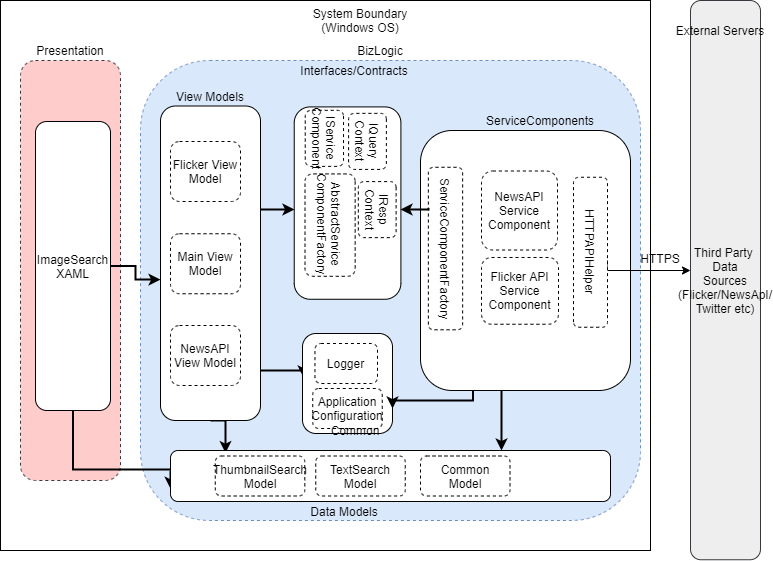

The diagram above was exported from draw.io. Its source (the exported page's mxGraphModel, read from the mxfile embedded in the PNG):
<mxGraphModel dx="1422" dy="822" grid="1" gridSize="10" guides="1" tooltips="1" connect="1" arrows="1" fold="1" page="1" pageScale="1" pageWidth="850" pageHeight="1100" math="0" shadow="0">
  <root>
    <mxCell id="0" />
    <mxCell id="1" parent="0" />
    <mxCell id="iUuPVBPyNmosH8IYp0OI-4" value="Third Party &lt;br&gt;Data&lt;br&gt;Sources&lt;br&gt;(Flicker/NewsApI/&lt;br&gt;Twitter etc)" style="rounded=1;whiteSpace=wrap;html=1;fillColor=#eeeeee;strokeColor=#36393d;" vertex="1" parent="1">
      <mxGeometry x="710" y="190" width="70" height="559.25" as="geometry" />
    </mxCell>
    <mxCell id="iUuPVBPyNmosH8IYp0OI-5" value="" style="rounded=0;whiteSpace=wrap;html=1;" vertex="1" parent="1">
      <mxGeometry x="20" y="190" width="650" height="550" as="geometry" />
    </mxCell>
    <mxCell id="iUuPVBPyNmosH8IYp0OI-11" value="System Boundary (Windows OS)" style="text;html=1;strokeColor=none;fillColor=none;align=center;verticalAlign=middle;whiteSpace=wrap;rounded=0;" vertex="1" parent="1">
      <mxGeometry x="330" y="200" width="100" height="20" as="geometry" />
    </mxCell>
    <mxCell id="iUuPVBPyNmosH8IYp0OI-13" value="HTTPS" style="text;html=1;strokeColor=none;fillColor=none;align=center;verticalAlign=middle;whiteSpace=wrap;rounded=0;" vertex="1" parent="1">
      <mxGeometry x="630" y="437.75" width="100" height="21" as="geometry" />
    </mxCell>
    <mxCell id="iUuPVBPyNmosH8IYp0OI-14" value="External Servers" style="text;html=1;strokeColor=none;fillColor=none;align=center;verticalAlign=middle;whiteSpace=wrap;rounded=0;" vertex="1" parent="1">
      <mxGeometry x="690" y="210" width="100" height="20" as="geometry" />
    </mxCell>
    <mxCell id="iUuPVBPyNmosH8IYp0OI-15" value="" style="rounded=1;whiteSpace=wrap;html=1;dashed=1;fillColor=#ffcccc;strokeColor=#36393d;" vertex="1" parent="1">
      <mxGeometry x="40" y="250" width="100" height="420" as="geometry" />
    </mxCell>
    <mxCell id="iUuPVBPyNmosH8IYp0OI-16" value="" style="rounded=1;whiteSpace=wrap;html=1;dashed=1;fillColor=#dae8fc;strokeColor=#6c8ebf;" vertex="1" parent="1">
      <mxGeometry x="160" y="250" width="500" height="460" as="geometry" />
    </mxCell>
    <mxCell id="iUuPVBPyNmosH8IYp0OI-17" value="Presentation" style="text;html=1;strokeColor=none;fillColor=none;align=center;verticalAlign=middle;whiteSpace=wrap;rounded=0;" vertex="1" parent="1">
      <mxGeometry x="50" y="230" width="80" height="20" as="geometry" />
    </mxCell>
    <mxCell id="iUuPVBPyNmosH8IYp0OI-19" value="BizLogic" style="text;html=1;strokeColor=none;fillColor=none;align=center;verticalAlign=middle;whiteSpace=wrap;rounded=0;" vertex="1" parent="1">
      <mxGeometry x="360" y="230" width="80" height="20" as="geometry" />
    </mxCell>
    <mxCell id="iUuPVBPyNmosH8IYp0OI-25" value="" style="edgeStyle=orthogonalEdgeStyle;rounded=0;orthogonalLoop=1;jettySize=auto;html=1;strokeWidth=2;entryX=0;entryY=0.552;entryDx=0;entryDy=0;entryPerimeter=0;" edge="1" parent="1" source="iUuPVBPyNmosH8IYp0OI-20" target="iUuPVBPyNmosH8IYp0OI-21">
      <mxGeometry relative="1" as="geometry">
        <Array as="points" />
      </mxGeometry>
    </mxCell>
    <mxCell id="iUuPVBPyNmosH8IYp0OI-27" value="" style="edgeStyle=orthogonalEdgeStyle;rounded=0;orthogonalLoop=1;jettySize=auto;html=1;strokeWidth=2;entryX=0;entryY=0.75;entryDx=0;entryDy=0;" edge="1" parent="1" source="iUuPVBPyNmosH8IYp0OI-20" target="iUuPVBPyNmosH8IYp0OI-23">
      <mxGeometry relative="1" as="geometry">
        <mxPoint x="180" y="684.5" as="targetPoint" />
        <Array as="points">
          <mxPoint x="93" y="659" />
        </Array>
      </mxGeometry>
    </mxCell>
    <mxCell id="iUuPVBPyNmosH8IYp0OI-20" value="ImageSearch&lt;br&gt;XAML" style="rounded=1;whiteSpace=wrap;html=1;" vertex="1" parent="1">
      <mxGeometry x="55" y="311" width="75" height="289" as="geometry" />
    </mxCell>
    <mxCell id="iUuPVBPyNmosH8IYp0OI-31" value="" style="edgeStyle=orthogonalEdgeStyle;rounded=0;orthogonalLoop=1;jettySize=auto;html=1;strokeWidth=2;entryX=0.44;entryY=0.989;entryDx=0;entryDy=0;entryPerimeter=0;" edge="1" parent="1" source="iUuPVBPyNmosH8IYp0OI-21" target="iUuPVBPyNmosH8IYp0OI-28">
      <mxGeometry relative="1" as="geometry">
        <Array as="points">
          <mxPoint x="320" y="560" />
          <mxPoint x="320" y="559" />
        </Array>
      </mxGeometry>
    </mxCell>
    <mxCell id="iUuPVBPyNmosH8IYp0OI-36" value="" style="edgeStyle=orthogonalEdgeStyle;rounded=0;orthogonalLoop=1;jettySize=auto;html=1;strokeWidth=2;entryX=0.125;entryY=0.05;entryDx=0;entryDy=0;exitX=0.5;exitY=1;exitDx=0;exitDy=0;entryPerimeter=0;" edge="1" parent="1" source="iUuPVBPyNmosH8IYp0OI-21" target="iUuPVBPyNmosH8IYp0OI-23">
      <mxGeometry relative="1" as="geometry">
        <mxPoint x="270" y="660" as="targetPoint" />
        <Array as="points">
          <mxPoint x="245" y="600" />
          <mxPoint x="245" y="600" />
        </Array>
      </mxGeometry>
    </mxCell>
    <mxCell id="iUuPVBPyNmosH8IYp0OI-21" value="" style="rounded=1;whiteSpace=wrap;html=1;" vertex="1" parent="1">
      <mxGeometry x="180" y="295.5" width="100" height="314.5" as="geometry" />
    </mxCell>
    <mxCell id="iUuPVBPyNmosH8IYp0OI-22" value="" style="rounded=1;whiteSpace=wrap;html=1;" vertex="1" parent="1">
      <mxGeometry x="440" y="320" width="210" height="260" as="geometry" />
    </mxCell>
    <mxCell id="iUuPVBPyNmosH8IYp0OI-23" value="" style="rounded=1;whiteSpace=wrap;html=1;" vertex="1" parent="1">
      <mxGeometry x="190" y="640" width="440" height="51" as="geometry" />
    </mxCell>
    <mxCell id="iUuPVBPyNmosH8IYp0OI-28" value="" style="rounded=1;whiteSpace=wrap;html=1;rotation=90;" vertex="1" parent="1">
      <mxGeometry x="317" y="528" width="100" height="90" as="geometry" />
    </mxCell>
    <mxCell id="iUuPVBPyNmosH8IYp0OI-7" style="edgeStyle=orthogonalEdgeStyle;rounded=0;orthogonalLoop=1;jettySize=auto;html=1;exitX=0.448;exitY=1;exitDx=0;exitDy=0;exitPerimeter=0;" edge="1" parent="1" source="iUuPVBPyNmosH8IYp0OI-42">
      <mxGeometry relative="1" as="geometry">
        <mxPoint x="710" y="460" as="targetPoint" />
        <Array as="points">
          <mxPoint x="627" y="460" />
          <mxPoint x="710" y="460" />
        </Array>
      </mxGeometry>
    </mxCell>
    <mxCell id="iUuPVBPyNmosH8IYp0OI-37" value="View Models" style="text;html=1;strokeColor=none;fillColor=none;align=center;verticalAlign=middle;whiteSpace=wrap;rounded=0;dashed=1;" vertex="1" parent="1">
      <mxGeometry x="175" y="275.5" width="110" height="20" as="geometry" />
    </mxCell>
    <mxCell id="iUuPVBPyNmosH8IYp0OI-38" value="Flicker View Model" style="rounded=1;whiteSpace=wrap;html=1;dashed=1;" vertex="1" parent="1">
      <mxGeometry x="190" y="331" width="70" height="60" as="geometry" />
    </mxCell>
    <mxCell id="iUuPVBPyNmosH8IYp0OI-39" value="Main View Model" style="rounded=1;whiteSpace=wrap;html=1;dashed=1;" vertex="1" parent="1">
      <mxGeometry x="190" y="423.23" width="70" height="60" as="geometry" />
    </mxCell>
    <mxCell id="iUuPVBPyNmosH8IYp0OI-40" value="&lt;span&gt;NewsAPI View Model&lt;/span&gt;" style="rounded=1;whiteSpace=wrap;html=1;dashed=1;" vertex="1" parent="1">
      <mxGeometry x="190" y="515" width="70" height="60" as="geometry" />
    </mxCell>
    <mxCell id="iUuPVBPyNmosH8IYp0OI-41" value="&lt;span&gt;Flicker API Service Component&lt;/span&gt;" style="rounded=1;whiteSpace=wrap;html=1;dashed=1;" vertex="1" parent="1">
      <mxGeometry x="501" y="446.98" width="77" height="66.77" as="geometry" />
    </mxCell>
    <mxCell id="iUuPVBPyNmosH8IYp0OI-42" value="&lt;span&gt;HTTPAPIHelper&lt;/span&gt;" style="rounded=1;whiteSpace=wrap;html=1;dashed=1;direction=west;rotation=90;" vertex="1" parent="1">
      <mxGeometry x="535" y="424.75" width="150" height="34" as="geometry" />
    </mxCell>
    <mxCell id="iUuPVBPyNmosH8IYp0OI-43" value="&lt;span&gt;NewsAPI Service Component&lt;/span&gt;" style="rounded=1;whiteSpace=wrap;html=1;dashed=1;" vertex="1" parent="1">
      <mxGeometry x="501" y="360.5" width="76" height="79" as="geometry" />
    </mxCell>
    <mxCell id="iUuPVBPyNmosH8IYp0OI-44" value="&lt;span&gt;ServiceComponentFactory&lt;/span&gt;" style="rounded=1;whiteSpace=wrap;html=1;dashed=1;rotation=90;" vertex="1" parent="1">
      <mxGeometry x="383.75" y="420.90000000000003" width="162.5" height="34.25" as="geometry" />
    </mxCell>
    <mxCell id="iUuPVBPyNmosH8IYp0OI-46" value="Interfaces" style="text;html=1;strokeColor=none;fillColor=none;align=center;verticalAlign=middle;whiteSpace=wrap;rounded=0;" vertex="1" parent="1">
      <mxGeometry x="340" y="380.75" width="80" height="20" as="geometry" />
    </mxCell>
    <mxCell id="iUuPVBPyNmosH8IYp0OI-51" value="" style="rounded=1;whiteSpace=wrap;html=1;rotation=90;" vertex="1" parent="1">
      <mxGeometry x="270.88" y="339.25" width="192.35" height="106.67" as="geometry" />
    </mxCell>
    <mxCell id="iUuPVBPyNmosH8IYp0OI-52" value="" style="edgeStyle=orthogonalEdgeStyle;rounded=0;orthogonalLoop=1;jettySize=auto;html=1;strokeWidth=2;exitX=0.25;exitY=1;exitDx=0;exitDy=0;" edge="1" parent="1" source="iUuPVBPyNmosH8IYp0OI-44">
      <mxGeometry relative="1" as="geometry">
        <mxPoint x="407.03" y="475.0372144617911" as="sourcePoint" />
        <mxPoint x="420" y="399" as="targetPoint" />
        <Array as="points">
          <mxPoint x="448" y="399" />
        </Array>
      </mxGeometry>
    </mxCell>
    <mxCell id="iUuPVBPyNmosH8IYp0OI-53" value="IService&lt;br&gt;Component" style="rounded=1;whiteSpace=wrap;html=1;dashed=1;rotation=90;" vertex="1" parent="1">
      <mxGeometry x="315.87" y="308.72" width="56.04" height="38.28" as="geometry" />
    </mxCell>
    <mxCell id="iUuPVBPyNmosH8IYp0OI-57" value="&lt;span&gt;Logger&lt;/span&gt;" style="rounded=1;whiteSpace=wrap;html=1;dashed=1;" vertex="1" parent="1">
      <mxGeometry x="334.46" y="533" width="62.54" height="40" as="geometry" />
    </mxCell>
    <mxCell id="iUuPVBPyNmosH8IYp0OI-58" value="ServiceComponents" style="text;html=1;strokeColor=none;fillColor=none;align=center;verticalAlign=middle;whiteSpace=wrap;rounded=0;" vertex="1" parent="1">
      <mxGeometry x="520" y="300" width="80" height="20" as="geometry" />
    </mxCell>
    <mxCell id="iUuPVBPyNmosH8IYp0OI-59" value="Interfaces/Contracts" style="text;html=1;strokeColor=none;fillColor=none;align=center;verticalAlign=middle;whiteSpace=wrap;rounded=0;" vertex="1" parent="1">
      <mxGeometry x="334.46000000000004" y="250" width="80" height="20" as="geometry" />
    </mxCell>
    <mxCell id="iUuPVBPyNmosH8IYp0OI-60" value="Data Models" style="text;html=1;strokeColor=none;fillColor=none;align=center;verticalAlign=middle;whiteSpace=wrap;rounded=0;" vertex="1" parent="1">
      <mxGeometry x="324.3" y="691" width="80" height="20" as="geometry" />
    </mxCell>
    <mxCell id="iUuPVBPyNmosH8IYp0OI-62" value="&lt;span&gt;Application&lt;br&gt;Configuration&lt;/span&gt;" style="rounded=1;whiteSpace=wrap;html=1;dashed=1;" vertex="1" parent="1">
      <mxGeometry x="332.24" y="578" width="69.51" height="40" as="geometry" />
    </mxCell>
    <mxCell id="iUuPVBPyNmosH8IYp0OI-64" value="ThumbnailSearch&lt;br&gt;Model" style="rounded=1;whiteSpace=wrap;html=1;dashed=1;" vertex="1" parent="1">
      <mxGeometry x="234.79000000000002" y="645.5" width="89.51" height="40" as="geometry" />
    </mxCell>
    <mxCell id="iUuPVBPyNmosH8IYp0OI-65" value="TextSearch&lt;br&gt;Model" style="rounded=1;whiteSpace=wrap;html=1;dashed=1;" vertex="1" parent="1">
      <mxGeometry x="335.24" y="645.5" width="89.51" height="40" as="geometry" />
    </mxCell>
    <mxCell id="iUuPVBPyNmosH8IYp0OI-66" value="Common&lt;br&gt;Model" style="rounded=1;whiteSpace=wrap;html=1;dashed=1;" vertex="1" parent="1">
      <mxGeometry x="440" y="645.5" width="89.51" height="40" as="geometry" />
    </mxCell>
    <mxCell id="iUuPVBPyNmosH8IYp0OI-45" value="&lt;span&gt;AbstractService&lt;br&gt;ComponentFactory&lt;/span&gt;" style="rounded=1;whiteSpace=wrap;html=1;dashed=1;rotation=90;" vertex="1" parent="1">
      <mxGeometry x="298.39" y="389.52" width="102.39" height="50.15" as="geometry" />
    </mxCell>
    <mxCell id="iUuPVBPyNmosH8IYp0OI-71" value="" style="edgeStyle=orthogonalEdgeStyle;rounded=0;orthogonalLoop=1;jettySize=auto;html=1;strokeWidth=2;exitX=0.25;exitY=1;exitDx=0;exitDy=0;entryX=0.75;entryY=0;entryDx=0;entryDy=0;" edge="1" parent="1" source="iUuPVBPyNmosH8IYp0OI-22" target="iUuPVBPyNmosH8IYp0OI-28">
      <mxGeometry relative="1" as="geometry">
        <mxPoint x="521.25" y="587.5833333333333" as="sourcePoint" />
        <mxPoint x="546.25" y="587.5833333333333" as="targetPoint" />
        <Array as="points">
          <mxPoint x="493" y="590" />
        </Array>
      </mxGeometry>
    </mxCell>
    <mxCell id="iUuPVBPyNmosH8IYp0OI-75" value="" style="edgeStyle=orthogonalEdgeStyle;rounded=0;orthogonalLoop=1;jettySize=auto;html=1;strokeWidth=2;" edge="1" parent="1" source="iUuPVBPyNmosH8IYp0OI-21">
      <mxGeometry relative="1" as="geometry">
        <mxPoint x="320" y="570" as="sourcePoint" />
        <mxPoint x="314" y="399" as="targetPoint" />
        <Array as="points">
          <mxPoint x="290" y="399" />
          <mxPoint x="290" y="399" />
        </Array>
      </mxGeometry>
    </mxCell>
    <mxCell id="iUuPVBPyNmosH8IYp0OI-76" value="" style="edgeStyle=orthogonalEdgeStyle;rounded=0;orthogonalLoop=1;jettySize=auto;html=1;strokeWidth=2;" edge="1" parent="1" source="iUuPVBPyNmosH8IYp0OI-22">
      <mxGeometry relative="1" as="geometry">
        <mxPoint x="502.5" y="590" as="sourcePoint" />
        <mxPoint x="521" y="640" as="targetPoint" />
        <Array as="points">
          <mxPoint x="521" y="590" />
          <mxPoint x="521" y="590" />
        </Array>
      </mxGeometry>
    </mxCell>
    <mxCell id="iUuPVBPyNmosH8IYp0OI-77" value="Common" style="text;html=1;strokeColor=none;fillColor=none;align=center;verticalAlign=middle;whiteSpace=wrap;rounded=0;" vertex="1" parent="1">
      <mxGeometry x="335.24" y="610" width="80" height="20" as="geometry" />
    </mxCell>
    <mxCell id="iUuPVBPyNmosH8IYp0OI-79" value="IQuery&lt;br&gt;Context" style="rounded=1;whiteSpace=wrap;html=1;dashed=1;rotation=90;" vertex="1" parent="1">
      <mxGeometry x="358.96" y="312" width="56.04" height="37.78" as="geometry" />
    </mxCell>
    <mxCell id="iUuPVBPyNmosH8IYp0OI-80" value="IResp&lt;br&gt;Context" style="rounded=1;whiteSpace=wrap;html=1;dashed=1;rotation=90;" vertex="1" parent="1">
      <mxGeometry x="368.71000000000004" y="380.22" width="56.04" height="37.78" as="geometry" />
    </mxCell>
  </root>
</mxGraphModel>